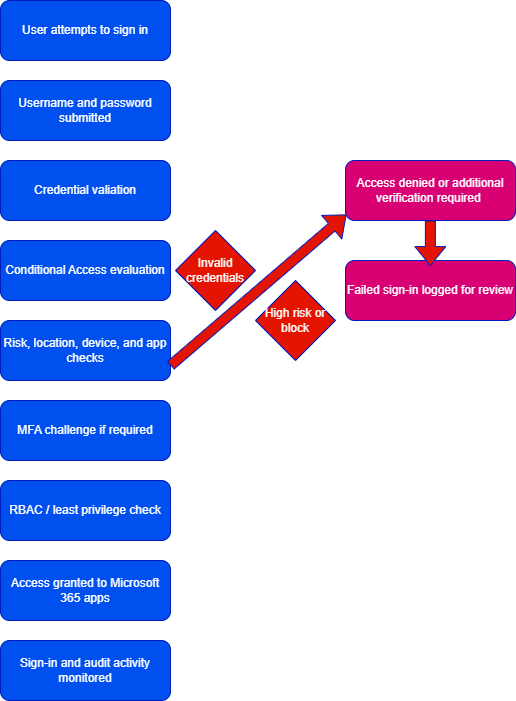

The diagram above was exported from draw.io. Its source (the exported page's mxGraphModel, read from the mxfile embedded in the PNG):
<mxGraphModel dx="505" dy="279" grid="1" gridSize="10" guides="1" tooltips="1" connect="1" arrows="1" fold="1" page="1" pageScale="1" pageWidth="850" pageHeight="1100" math="0" shadow="0">
  <root>
    <mxCell id="0" />
    <mxCell id="1" parent="0" />
    <mxCell id="fCfXA0j84fuGe7oqoWy9-1" parent="1" style="rounded=1;whiteSpace=wrap;html=1;fillColor=#0050ef;fontColor=#ffffff;strokeColor=light-dark(#001DBC, #000000);strokeWidth=1;" value="User attempts to sign in" vertex="1">
      <mxGeometry height="60" width="170" x="255" y="80" as="geometry" />
    </mxCell>
    <mxCell id="fCfXA0j84fuGe7oqoWy9-2" parent="1" style="rounded=1;whiteSpace=wrap;html=1;fillColor=#0050ef;fontColor=#ffffff;strokeColor=light-dark(#001DBC, #000000);strokeWidth=1;" value="Username and password submitted" vertex="1">
      <mxGeometry height="60" width="170" x="255" y="160" as="geometry" />
    </mxCell>
    <mxCell id="fCfXA0j84fuGe7oqoWy9-3" parent="1" style="rounded=1;whiteSpace=wrap;html=1;fillColor=#0050ef;fontColor=#ffffff;strokeColor=light-dark(#001DBC, #000000);strokeWidth=1;" value="Credential valiation" vertex="1">
      <mxGeometry height="60" width="170" x="255" y="240" as="geometry" />
    </mxCell>
    <mxCell id="fCfXA0j84fuGe7oqoWy9-4" parent="1" style="rounded=1;whiteSpace=wrap;html=1;fillColor=#0050ef;fontColor=#ffffff;strokeColor=light-dark(#001DBC, #000000);strokeWidth=1;" value="Conditional Access evaluation" vertex="1">
      <mxGeometry height="60" width="170" x="255" y="320" as="geometry" />
    </mxCell>
    <mxCell id="fCfXA0j84fuGe7oqoWy9-5" parent="1" style="rounded=1;whiteSpace=wrap;html=1;fillColor=#0050ef;fontColor=#ffffff;strokeColor=light-dark(#001DBC, #000000);strokeWidth=1;" value="Risk, location, device, and app checks" vertex="1">
      <mxGeometry height="60" width="170" x="255" y="400" as="geometry" />
    </mxCell>
    <mxCell id="fCfXA0j84fuGe7oqoWy9-6" parent="1" style="rounded=1;whiteSpace=wrap;html=1;fillColor=#0050ef;fontColor=#ffffff;strokeColor=light-dark(#001DBC, #000000);strokeWidth=1;" value="MFA challenge if required" vertex="1">
      <mxGeometry height="60" width="170" x="255" y="480" as="geometry" />
    </mxCell>
    <mxCell id="fCfXA0j84fuGe7oqoWy9-7" parent="1" style="rounded=1;whiteSpace=wrap;html=1;fillColor=#0050ef;fontColor=#ffffff;strokeColor=light-dark(#001DBC, #000000);strokeWidth=1;" value="RBAC / least privilege check" vertex="1">
      <mxGeometry height="60" width="170" x="255" y="560" as="geometry" />
    </mxCell>
    <mxCell id="fCfXA0j84fuGe7oqoWy9-8" parent="1" style="rounded=1;whiteSpace=wrap;html=1;fillColor=#0050ef;fontColor=#ffffff;strokeColor=light-dark(#001DBC, #000000);strokeWidth=1;" value="Access granted to Microsoft 365 apps" vertex="1">
      <mxGeometry height="60" width="170" x="255" y="640" as="geometry" />
    </mxCell>
    <mxCell id="fCfXA0j84fuGe7oqoWy9-9" parent="1" style="rounded=1;whiteSpace=wrap;html=1;fillColor=#0050ef;fontColor=#ffffff;strokeColor=light-dark(#001DBC, #000000);strokeWidth=1;" value="Sign-in and audit activity monitored" vertex="1">
      <mxGeometry height="60" width="170" x="255" y="720" as="geometry" />
    </mxCell>
    <mxCell id="fCfXA0j84fuGe7oqoWy9-10" parent="1" style="rounded=1;whiteSpace=wrap;html=1;fillColor=#d80073;fontColor=#ffffff;strokeColor=light-dark(#001DBC, #000000);strokeWidth=1;" value="Access denied or additional verification required&amp;nbsp;" vertex="1">
      <mxGeometry height="60" width="170" x="600" y="240" as="geometry" />
    </mxCell>
    <mxCell id="fCfXA0j84fuGe7oqoWy9-11" parent="1" style="rounded=1;whiteSpace=wrap;html=1;fillColor=#d80073;fontColor=#ffffff;strokeColor=light-dark(#001DBC, #000000);strokeWidth=1;" value="Failed sign-in logged for review" vertex="1">
      <mxGeometry height="60" width="170" x="600" y="340" as="geometry" />
    </mxCell>
    <mxCell id="fCfXA0j84fuGe7oqoWy9-13" edge="1" parent="1" source="fCfXA0j84fuGe7oqoWy9-5" style="shape=flexArrow;endArrow=classic;html=1;rounded=0;entryX=0.006;entryY=0.9;entryDx=0;entryDy=0;entryPerimeter=0;exitX=1;exitY=0.75;exitDx=0;exitDy=0;fillColor=#e51400;strokeColor=light-dark(#001DBC, #000000);strokeWidth=1;" target="fCfXA0j84fuGe7oqoWy9-10" value="">
      <mxGeometry height="50" relative="1" width="50" as="geometry">
        <mxPoint x="510" y="410" as="sourcePoint" />
        <mxPoint x="560" y="360" as="targetPoint" />
      </mxGeometry>
    </mxCell>
    <mxCell id="fCfXA0j84fuGe7oqoWy9-15" parent="1" style="rhombus;whiteSpace=wrap;html=1;fillColor=#e51400;fontColor=#ffffff;strokeColor=light-dark(#001DBC, #000000);strokeWidth=1;" value="Invalid credentials" vertex="1">
      <mxGeometry height="80" width="80" x="430" y="310" as="geometry" />
    </mxCell>
    <mxCell id="fCfXA0j84fuGe7oqoWy9-16" parent="1" style="rhombus;whiteSpace=wrap;html=1;fillColor=#e51400;fontColor=#ffffff;strokeColor=light-dark(#001DBC, #000000);strokeWidth=1;" value="High risk or block" vertex="1">
      <mxGeometry height="80" width="80" x="510" y="360" as="geometry" />
    </mxCell>
    <mxCell id="fCfXA0j84fuGe7oqoWy9-17" edge="1" parent="1" style="shape=flexArrow;endArrow=classic;html=1;rounded=0;fillColor=#e51400;strokeColor=light-dark(#001DBC, #000000);exitX=0.33;exitY=1.074;exitDx=0;exitDy=0;exitPerimeter=0;strokeWidth=1;" value="">
      <mxGeometry height="50" relative="1" width="50" as="geometry">
        <mxPoint x="684.8999999999999" y="299.99999999999994" as="sourcePoint" />
        <mxPoint x="684.8" y="345.56" as="targetPoint" />
      </mxGeometry>
    </mxCell>
  </root>
</mxGraphModel>